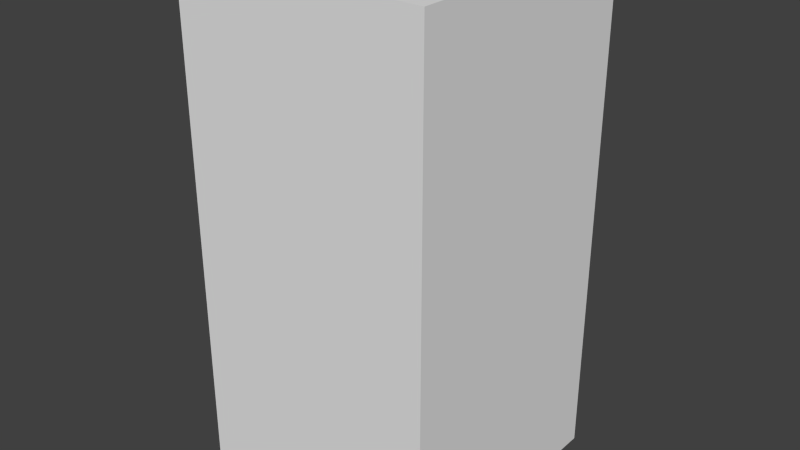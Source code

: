 # Source: greenEyeFive.blend  (saved by Blender 2.68.0; exported with 4.5.12 LTS)
import bpy
from mathutils import Matrix  # noqa: F401  (used for matrix-valued properties, if any)

bpy.ops.wm.read_factory_settings(use_empty=True)
scene = bpy.context.scene
scene.name = 'Scene'

# ---- collections
col_collection_1 = bpy.data.collections.new('Collection 1'); scene.collection.children.link(col_collection_1)

# ---- world
world_world = bpy.data.worlds.new('World'); scene.world = world_world
world_world.color = (0.05088, 0.05088, 0.05088)
world_world.use_sun_shadow = False
world_world.sun_shadow_jitter_overblur = 0.0
world_world.cycles.sampling_method = 'MANUAL'
world_world.cycles.sample_map_resolution = 256

# ---- meshes
me_greeneyefive = bpy.data.meshes.new('greenEyeFive')
me_greeneyefive.from_pydata([(-0.5, -0.5, -1.0), (-0.5, 0.5, -1.0), (0.5, 0.5, -1.0), (0.5, -0.5, -1.0), (-0.5, -0.5, 1.0), (-0.5, 0.5, 1.0), (0.5, 0.5, 1.0), (0.5, -0.5, 1.0)], [], [(4, 5, 1, 0), (5, 6, 2, 1), (6, 7, 3, 2), (7, 4, 0, 3), (0, 1, 2, 3), (7, 6, 5, 4)])
me_greeneyefive.use_remesh_preserve_volume = False
me_greeneyefive.use_remesh_preserve_attributes = False
me_greeneyefive.use_mirror_vertex_groups = False
me_greeneyefive.update()

# ---- objects
ob_greeneyefive = bpy.data.objects.new('greenEyeFive', me_greeneyefive)

# ---- transforms, parenting, visibility, modifiers, constraints
ob_greeneyefive.location = (0.0, 0.0, 0.0)
ob_greeneyefive.lineart.crease_threshold = 0.0

# ---- collection membership
col_collection_1.objects.link(ob_greeneyefive)

# ---- scene / render settings (as saved in the file)
scene.frame_start = 1; scene.frame_end = 250; scene.frame_set(1)
scene.render.engine = 'BLENDER_EEVEE_NEXT'
scene.render.image_settings.color_mode = 'RGB'
scene.render.image_settings.compression = 90
scene.render.resolution_percentage = 50
scene.render.dither_intensity = 0.0
scene.cycles.use_denoising = False
scene.cycles.samples = 10
scene.cycles.sampling_pattern = 'TABULATED_SOBOL'
scene.cycles.light_sampling_threshold = 0.0
scene.cycles.use_adaptive_sampling = False
scene.cycles.use_light_tree = False
scene.cycles.blur_glossy = 0.0
scene.cycles.volume_bounces = 1
scene.cycles.pixel_filter_type = 'GAUSSIAN'
scene.cycles.sample_clamp_indirect = 0.0
scene.view_settings.view_transform = 'Standard'
bpy.context.view_layer.update()

# ---- added for rendering (the .blend has no active camera and no usable light): camera, sun
cam_auto = bpy.data.cameras.new('AutoCamera')
cam_auto.lens = 50.0
cam_auto.sensor_width = 36.0
cam_auto.clip_end = 1000.0
ob_auto_camera = bpy.data.objects.new('AutoCamera', cam_auto)
scene.collection.objects.link(ob_auto_camera)
ob_auto_camera.location = (2.26633, -2.71959, 1.81306)
ob_auto_camera.rotation_euler = (1.09748, -7.21219e-08, 0.694738)
scene.camera = ob_auto_camera
light_auto_sun = bpy.data.lights.new('AutoSun', 'SUN')
light_auto_sun.energy = 3.0
light_auto_sun.angle = 0.0523599
ob_auto_sun = bpy.data.objects.new('AutoSun', light_auto_sun)
scene.collection.objects.link(ob_auto_sun)
ob_auto_sun.rotation_euler = (0.872665, 0.174533, 0.523599)
bpy.context.view_layer.update()
